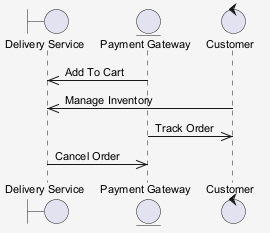

The diagram above was rendered by PlantUML. Its source (embedded in the PNG):
@startuml
skinparam shadowing false
skinparam backgroundColor #F5F5F5
skinparam defaultFontSize 11
boundary "Delivery Service" as DS
entity "Payment Gateway" as PG
control "Customer" as C
PG ->> DS : Add To Cart
C ->> DS : Manage Inventory
PG ->> C : Track Order
DS ->> PG : Cancel Order
@enduml